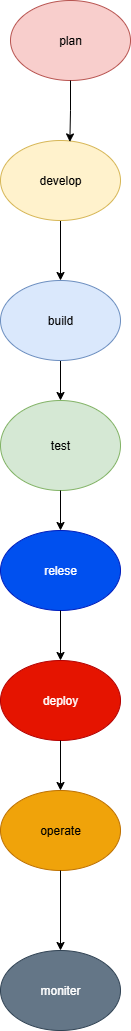

The diagram above was exported from draw.io. Its source (the exported page's mxGraphModel, read from the mxfile embedded in the PNG):
<mxGraphModel dx="1426" dy="777" grid="1" gridSize="10" guides="1" tooltips="1" connect="1" arrows="1" fold="1" page="1" pageScale="1" pageWidth="850" pageHeight="1100" background="#ffffff" math="0" shadow="0">
  <root>
    <mxCell id="0" />
    <mxCell id="1" parent="0" />
    <mxCell id="LwtT-vW60eTwIxcOVvOZ-16" style="edgeStyle=orthogonalEdgeStyle;rounded=0;orthogonalLoop=1;jettySize=auto;html=1;exitX=0.5;exitY=1;exitDx=0;exitDy=0;entryX=0.5;entryY=0;entryDx=0;entryDy=0;" parent="1" source="LwtT-vW60eTwIxcOVvOZ-1" target="LwtT-vW60eTwIxcOVvOZ-6" edge="1">
      <mxGeometry relative="1" as="geometry" />
    </mxCell>
    <mxCell id="LwtT-vW60eTwIxcOVvOZ-1" value="build" style="ellipse;whiteSpace=wrap;html=1;fillColor=#dae8fc;strokeColor=#6c8ebf;" parent="1" vertex="1">
      <mxGeometry x="370" y="360" width="120" height="80" as="geometry" />
    </mxCell>
    <mxCell id="LwtT-vW60eTwIxcOVvOZ-2" value="moniter" style="ellipse;whiteSpace=wrap;html=1;fillColor=#647687;fontColor=#ffffff;strokeColor=#314354;" parent="1" vertex="1">
      <mxGeometry x="370" y="1030" width="120" height="80" as="geometry" />
    </mxCell>
    <mxCell id="LwtT-vW60eTwIxcOVvOZ-3" value="operate" style="ellipse;whiteSpace=wrap;html=1;fillColor=#f0a30a;fontColor=#000000;strokeColor=#BD7000;" parent="1" vertex="1">
      <mxGeometry x="370" y="870" width="120" height="80" as="geometry" />
    </mxCell>
    <mxCell id="LwtT-vW60eTwIxcOVvOZ-5" value="deploy" style="ellipse;whiteSpace=wrap;html=1;fillColor=#e51400;fontColor=#ffffff;strokeColor=#B20000;" parent="1" vertex="1">
      <mxGeometry x="370" y="740" width="120" height="80" as="geometry" />
    </mxCell>
    <mxCell id="LwtT-vW60eTwIxcOVvOZ-6" value="test" style="ellipse;whiteSpace=wrap;html=1;fillColor=#d5e8d4;strokeColor=#82b366;" parent="1" vertex="1">
      <mxGeometry x="370" y="480" width="120" height="90" as="geometry" />
    </mxCell>
    <mxCell id="LwtT-vW60eTwIxcOVvOZ-17" style="edgeStyle=orthogonalEdgeStyle;rounded=0;orthogonalLoop=1;jettySize=auto;html=1;exitX=0.5;exitY=1;exitDx=0;exitDy=0;entryX=0.5;entryY=0;entryDx=0;entryDy=0;" parent="1" source="LwtT-vW60eTwIxcOVvOZ-7" target="LwtT-vW60eTwIxcOVvOZ-1" edge="1">
      <mxGeometry relative="1" as="geometry" />
    </mxCell>
    <mxCell id="LwtT-vW60eTwIxcOVvOZ-7" value="develop" style="ellipse;whiteSpace=wrap;html=1;fillColor=#fff2cc;strokeColor=#d6b656;" parent="1" vertex="1">
      <mxGeometry x="370" y="220" width="120" height="80" as="geometry" />
    </mxCell>
    <mxCell id="LwtT-vW60eTwIxcOVvOZ-8" value="relese" style="ellipse;whiteSpace=wrap;html=1;fillColor=#0050ef;fontColor=#ffffff;strokeColor=#001DBC;" parent="1" vertex="1">
      <mxGeometry x="370" y="610" width="120" height="80" as="geometry" />
    </mxCell>
    <mxCell id="LwtT-vW60eTwIxcOVvOZ-9" value="plan" style="ellipse;whiteSpace=wrap;html=1;fillColor=#f8cecc;strokeColor=#b85450;" parent="1" vertex="1">
      <mxGeometry x="380" y="80" width="120" height="80" as="geometry" />
    </mxCell>
    <mxCell id="LwtT-vW60eTwIxcOVvOZ-11" value="" style="endArrow=classic;html=1;rounded=0;exitX=0.5;exitY=1;exitDx=0;exitDy=0;entryX=0.5;entryY=0;entryDx=0;entryDy=0;" parent="1" source="LwtT-vW60eTwIxcOVvOZ-8" target="LwtT-vW60eTwIxcOVvOZ-5" edge="1">
      <mxGeometry width="50" height="50" relative="1" as="geometry">
        <mxPoint x="440" y="790" as="sourcePoint" />
        <mxPoint x="490" y="740" as="targetPoint" />
      </mxGeometry>
    </mxCell>
    <mxCell id="LwtT-vW60eTwIxcOVvOZ-12" value="" style="endArrow=classic;html=1;rounded=0;exitX=0.5;exitY=1;exitDx=0;exitDy=0;entryX=0.5;entryY=0;entryDx=0;entryDy=0;" parent="1" source="LwtT-vW60eTwIxcOVvOZ-5" target="LwtT-vW60eTwIxcOVvOZ-3" edge="1">
      <mxGeometry width="50" height="50" relative="1" as="geometry">
        <mxPoint x="440" y="790" as="sourcePoint" />
        <mxPoint x="300" y="840" as="targetPoint" />
      </mxGeometry>
    </mxCell>
    <mxCell id="LwtT-vW60eTwIxcOVvOZ-13" value="" style="endArrow=classic;html=1;rounded=0;exitX=0.5;exitY=1;exitDx=0;exitDy=0;entryX=0.5;entryY=0;entryDx=0;entryDy=0;" parent="1" source="LwtT-vW60eTwIxcOVvOZ-3" target="LwtT-vW60eTwIxcOVvOZ-2" edge="1">
      <mxGeometry width="50" height="50" relative="1" as="geometry">
        <mxPoint x="440" y="790" as="sourcePoint" />
        <mxPoint x="490" y="740" as="targetPoint" />
        <Array as="points" />
      </mxGeometry>
    </mxCell>
    <mxCell id="LwtT-vW60eTwIxcOVvOZ-14" value="" style="endArrow=classic;html=1;rounded=0;" parent="1" target="LwtT-vW60eTwIxcOVvOZ-8" edge="1">
      <mxGeometry width="50" height="50" relative="1" as="geometry">
        <mxPoint x="430" y="570" as="sourcePoint" />
        <mxPoint x="490" y="740" as="targetPoint" />
      </mxGeometry>
    </mxCell>
    <mxCell id="LwtT-vW60eTwIxcOVvOZ-21" style="edgeStyle=orthogonalEdgeStyle;rounded=0;orthogonalLoop=1;jettySize=auto;html=1;exitX=0.5;exitY=1;exitDx=0;exitDy=0;entryX=0.578;entryY=0.018;entryDx=0;entryDy=0;entryPerimeter=0;" parent="1" source="LwtT-vW60eTwIxcOVvOZ-9" target="LwtT-vW60eTwIxcOVvOZ-7" edge="1">
      <mxGeometry relative="1" as="geometry" />
    </mxCell>
  </root>
</mxGraphModel>